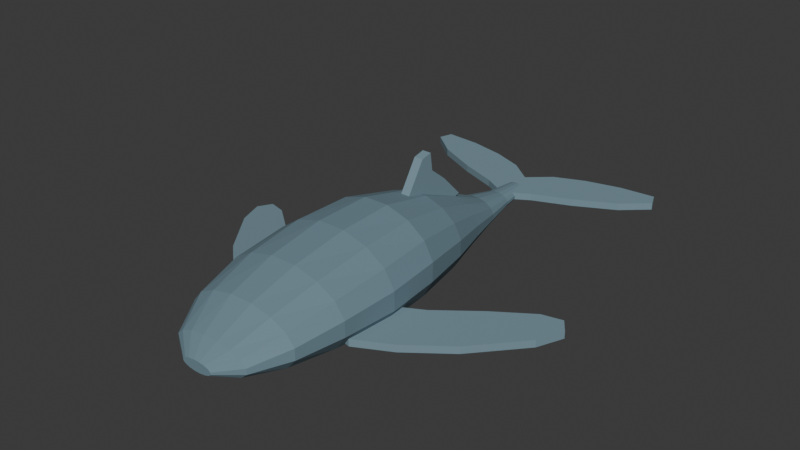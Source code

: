 # Source: source.blend  (saved by Blender 4.3.34; exported with 4.5.12 LTS)
import bpy
from mathutils import Matrix  # noqa: F401  (used for matrix-valued properties, if any)

bpy.ops.wm.read_factory_settings(use_empty=True)
scene = bpy.context.scene
scene.name = 'Scene'

# ---- collections
col_collection = bpy.data.collections.new('Collection'); scene.collection.children.link(col_collection)

# ---- materials (node trees are filled in below, after node groups)
mat_whalemutedslate = bpy.data.materials.new('WhaleMutedSlate')
mat_whalemutedslate.diffuse_color = (0.15, 0.24, 0.29, 1.0)
mat_paleventralbody = bpy.data.materials.new('PaleVentralBody')
mat_paleventralbody.diffuse_color = (0.53, 0.59, 0.56, 1.0)
mat_broadflippersslate = bpy.data.materials.new('BroadFlippersSlate')
mat_broadflippersslate.diffuse_color = (0.18, 0.28, 0.33, 1.0)
mat_smalldarkeyes = bpy.data.materials.new('SmallDarkEyes')
mat_smalldarkeyes.diffuse_color = (0.008, 0.014, 0.017, 1.0)

# ---- material node trees
mat_whalemutedslate.use_nodes = True; mat_whalemutedslate.node_tree.nodes.clear()
_N = mat_whalemutedslate.node_tree.nodes; _L = mat_whalemutedslate.node_tree.links
n0 = _N.new('ShaderNodeBsdfPrincipled'); n0.name = 'Principled BSDF'; n0.location = (10, 300)
n0.inputs[0].default_value = (0.15, 0.24, 0.29, 1.0)
n0.inputs[2].default_value = 0.88
n1 = _N.new('ShaderNodeOutputMaterial'); n1.name = 'Material Output'; n1.location = (300, 300)
_L.new(n0.outputs[0], n1.inputs[0])
n1.is_active_output = True
mat_paleventralbody.use_nodes = True; mat_paleventralbody.node_tree.nodes.clear()
_N = mat_paleventralbody.node_tree.nodes; _L = mat_paleventralbody.node_tree.links
n0 = _N.new('ShaderNodeBsdfPrincipled'); n0.name = 'Principled BSDF'; n0.location = (10, 300)
n0.inputs[0].default_value = (0.53, 0.59, 0.56, 1.0)
n0.inputs[2].default_value = 0.92
n1 = _N.new('ShaderNodeOutputMaterial'); n1.name = 'Material Output'; n1.location = (300, 300)
_L.new(n0.outputs[0], n1.inputs[0])
n1.is_active_output = True
mat_broadflippersslate.use_nodes = True; mat_broadflippersslate.node_tree.nodes.clear()
_N = mat_broadflippersslate.node_tree.nodes; _L = mat_broadflippersslate.node_tree.links
n0 = _N.new('ShaderNodeBsdfPrincipled'); n0.name = 'Principled BSDF'; n0.location = (10, 300)
n0.inputs[0].default_value = (0.18, 0.28, 0.33, 1.0)
n0.inputs[2].default_value = 0.89
n1 = _N.new('ShaderNodeOutputMaterial'); n1.name = 'Material Output'; n1.location = (300, 300)
_L.new(n0.outputs[0], n1.inputs[0])
n1.is_active_output = True
mat_smalldarkeyes.use_nodes = True; mat_smalldarkeyes.node_tree.nodes.clear()
_N = mat_smalldarkeyes.node_tree.nodes; _L = mat_smalldarkeyes.node_tree.links
n0 = _N.new('ShaderNodeBsdfPrincipled'); n0.name = 'Principled BSDF'; n0.location = (10, 300)
n0.inputs[0].default_value = (0.008, 0.014, 0.017, 1.0)
n0.inputs[2].default_value = 0.6
n1 = _N.new('ShaderNodeOutputMaterial'); n1.name = 'Material Output'; n1.location = (300, 300)
_L.new(n0.outputs[0], n1.inputs[0])
n1.is_active_output = True

# ---- world
world_world = bpy.data.worlds.new('World'); scene.world = world_world
world_world.use_nodes = True; world_world.node_tree.nodes.clear()
_N = world_world.node_tree.nodes; _L = world_world.node_tree.links
n0 = _N.new('ShaderNodeOutputWorld'); n0.name = 'World Output'; n0.location = (300, 300)
n1 = _N.new('ShaderNodeBackground'); n1.name = 'Background'; n1.location = (10, 300)
n1.inputs[0].default_value = (0.05088, 0.05088, 0.05088, 1.0)
_L.new(n1.outputs[0], n0.inputs[0])
n0.is_active_output = True
world_world.color = (0.05088, 0.05088, 0.05088)
world_world.sun_shadow_jitter_overblur = 0.0

# ---- meshes
me_wholebroadrostrumdeeparchedtrunkandtailstock = bpy.data.meshes.new('WholeBroadRostrumDeepArchedTrunkAndTailStock')
me_wholebroadrostrumdeeparchedtrunkandtailstock.from_pydata([(0.12, -1.87, 0.268), (0.1017, -1.87, 0.2827), (0.06797, -1.87, 0.2939), (0.02387, -1.87, 0.3), (-0.02387, -1.87, 0.3), (-0.06797, -1.87, 0.2939), (-0.1017, -1.87, 0.2827), (-0.12, -1.87, 0.268), (-0.12, -1.87, 0.252), (-0.1017, -1.87, 0.2373), (-0.06797, -1.87, 0.2261), (-0.02387, -1.87, 0.22), (0.02387, -1.87, 0.22), (0.06797, -1.87, 0.2261), (0.1017, -1.87, 0.2373), (0.12, -1.87, 0.252), (0.3, -1.75, 0.3119), (0.2543, -1.75, 0.3523), (0.1699, -1.75, 0.3833), (0.05967, -1.75, 0.4), (-0.05967, -1.75, 0.4), (-0.1699, -1.75, 0.3833), (-0.2543, -1.75, 0.3523), (-0.3, -1.75, 0.3119), (-0.3, -1.75, 0.2681), (-0.2543, -1.75, 0.2277), (-0.1699, -1.75, 0.1967), (-0.05967, -1.75, 0.18), (0.05967, -1.75, 0.18), (0.1699, -1.75, 0.1967), (0.2543, -1.75, 0.2277), (0.3, -1.75, 0.2681), (0.44, -1.49, 0.3778), (0.373, -1.49, 0.4568), (0.2492, -1.49, 0.5173), (0.08752, -1.49, 0.55), (-0.08752, -1.49, 0.55), (-0.2492, -1.49, 0.5173), (-0.373, -1.49, 0.4568), (-0.44, -1.49, 0.3778), (-0.44, -1.49, 0.2922), (-0.373, -1.49, 0.2132), (-0.2492, -1.49, 0.1527), (-0.08752, -1.49, 0.12), (0.08752, -1.49, 0.12), (0.2492, -1.49, 0.1527), (0.373, -1.49, 0.2132), (0.44, -1.49, 0.2922), (0.51, -1.13, 0.4217), (0.4324, -1.13, 0.531), (0.2889, -1.13, 0.6147), (0.1014, -1.13, 0.66), (-0.1014, -1.13, 0.66), (-0.2889, -1.13, 0.6147), (-0.4324, -1.13, 0.531), (-0.51, -1.13, 0.4217), (-0.51, -1.13, 0.3033), (-0.4324, -1.13, 0.194), (-0.2889, -1.13, 0.1103), (-0.1014, -1.13, 0.065), (0.1014, -1.13, 0.065), (0.2889, -1.13, 0.1103), (0.4324, -1.13, 0.194), (0.51, -1.13, 0.3033), (0.53, -0.69, 0.4376), (0.4493, -0.69, 0.5718), (0.3002, -0.69, 0.6744), (0.1054, -0.69, 0.73), (-0.1054, -0.69, 0.73), (-0.3002, -0.69, 0.6744), (-0.4493, -0.69, 0.5718), (-0.53, -0.69, 0.4376), (-0.53, -0.69, 0.2924), (-0.4493, -0.69, 0.1582), (-0.3002, -0.69, 0.05557), (-0.1054, -0.69, 0.0), (0.1054, -0.69, 0.0), (0.3002, -0.69, 0.05557), (0.4493, -0.69, 0.1582), (0.53, -0.69, 0.2924), (0.49, -0.25, 0.4436), (0.4154, -0.25, 0.5796), (0.2776, -0.25, 0.6837), (0.09747, -0.25, 0.74), (-0.09747, -0.25, 0.74), (-0.2776, -0.25, 0.6837), (-0.4154, -0.25, 0.5796), (-0.49, -0.25, 0.4436), (-0.49, -0.25, 0.2964), (-0.4154, -0.25, 0.1604), (-0.2776, -0.25, 0.05633), (-0.09747, -0.25, 0.0), (0.09747, -0.25, 0.0), (0.2776, -0.25, 0.05633), (0.4154, -0.25, 0.1604), (0.49, -0.25, 0.2964), (0.39, 0.19, 0.3937), (0.3306, 0.19, 0.5067), (0.2209, 0.19, 0.5932), (0.07758, 0.19, 0.64), (-0.07758, 0.19, 0.64), (-0.2209, 0.19, 0.5932), (-0.3306, 0.19, 0.5067), (-0.39, 0.19, 0.3937), (-0.39, 0.19, 0.2713), (-0.3306, 0.19, 0.1583), (-0.2209, 0.19, 0.07181), (-0.07758, 0.19, 0.025), (0.07758, 0.19, 0.025), (0.2209, 0.19, 0.07181), (0.3306, 0.19, 0.1583), (0.39, 0.19, 0.2713), (0.27, 0.56, 0.3238), (0.2289, 0.56, 0.4), (0.1529, 0.56, 0.4584), (0.05371, 0.56, 0.49), (-0.05371, 0.56, 0.49), (-0.1529, 0.56, 0.4584), (-0.2289, 0.56, 0.4), (-0.27, 0.56, 0.3238), (-0.27, 0.56, 0.2412), (-0.2289, 0.56, 0.165), (-0.1529, 0.56, 0.1066), (-0.05371, 0.56, 0.075), (0.05371, 0.56, 0.075), (0.1529, 0.56, 0.1066), (0.2289, 0.56, 0.165), (0.27, 0.56, 0.2412), (0.17, 0.89, 0.2579), (0.1441, 0.89, 0.3001), (0.0963, 0.89, 0.3325), (0.03382, 0.89, 0.35), (-0.03382, 0.89, 0.35), (-0.0963, 0.89, 0.3325), (-0.1441, 0.89, 0.3001), (-0.17, 0.89, 0.2579), (-0.17, 0.89, 0.2121), (-0.1441, 0.89, 0.1699), (-0.0963, 0.89, 0.1375), (-0.03382, 0.89, 0.12), (0.03382, 0.89, 0.12), (0.0963, 0.89, 0.1375), (0.1441, 0.89, 0.1699), (0.17, 0.89, 0.2121), (0.105, 1.17, 0.2379), (0.08901, 1.17, 0.2618), (0.05948, 1.17, 0.2801), (0.02089, 1.17, 0.29), (-0.02089, 1.17, 0.29), (-0.05948, 1.17, 0.2801), (-0.08901, 1.17, 0.2618), (-0.105, 1.17, 0.2379), (-0.105, 1.17, 0.2121), (-0.08901, 1.17, 0.1882), (-0.05948, 1.17, 0.1699), (-0.02089, 1.17, 0.16), (0.02089, 1.17, 0.16), (0.05948, 1.17, 0.1699), (0.08901, 1.17, 0.1882), (0.105, 1.17, 0.2121), (0.075, 1.43, 0.239), (0.06358, 1.43, 0.2555), (0.04248, 1.43, 0.2681), (0.01492, 1.43, 0.275), (-0.01492, 1.43, 0.275), (-0.04248, 1.43, 0.2681), (-0.06358, 1.43, 0.2555), (-0.075, 1.43, 0.239), (-0.075, 1.43, 0.221), (-0.06358, 1.43, 0.2045), (-0.04248, 1.43, 0.1919), (-0.01492, 1.43, 0.185), (0.01492, 1.43, 0.185), (0.04248, 1.43, 0.1919), (0.06358, 1.43, 0.2045), (0.075, 1.43, 0.221)], [], [(0, 1, 2, 3, 4, 5, 6, 7, 8, 9, 10, 11, 12, 13, 14, 15), (175, 174, 173, 172, 171, 170, 169, 168, 167, 166, 165, 164, 163, 162, 161, 160), (16, 17, 1, 0), (17, 18, 2, 1), (18, 19, 3, 2), (19, 20, 4, 3), (20, 21, 5, 4), (21, 22, 6, 5), (22, 23, 7, 6), (23, 24, 8, 7), (24, 25, 9, 8), (25, 26, 10, 9), (26, 27, 11, 10), (27, 28, 12, 11), (28, 29, 13, 12), (29, 30, 14, 13), (30, 31, 15, 14), (31, 16, 0, 15), (32, 33, 17, 16), (33, 34, 18, 17), (34, 35, 19, 18), (35, 36, 20, 19), (36, 37, 21, 20), (37, 38, 22, 21), (38, 39, 23, 22), (39, 40, 24, 23), (40, 41, 25, 24), (41, 42, 26, 25), (42, 43, 27, 26), (43, 44, 28, 27), (44, 45, 29, 28), (45, 46, 30, 29), (46, 47, 31, 30), (47, 32, 16, 31), (48, 49, 33, 32), (49, 50, 34, 33), (50, 51, 35, 34), (51, 52, 36, 35), (52, 53, 37, 36), (53, 54, 38, 37), (54, 55, 39, 38), (55, 56, 40, 39), (56, 57, 41, 40), (57, 58, 42, 41), (58, 59, 43, 42), (59, 60, 44, 43), (60, 61, 45, 44), (61, 62, 46, 45), (62, 63, 47, 46), (63, 48, 32, 47), (64, 65, 49, 48), (65, 66, 50, 49), (66, 67, 51, 50), (67, 68, 52, 51), (68, 69, 53, 52), (69, 70, 54, 53), (70, 71, 55, 54), (71, 72, 56, 55), (72, 73, 57, 56), (73, 74, 58, 57), (74, 75, 59, 58), (75, 76, 60, 59), (76, 77, 61, 60), (77, 78, 62, 61), (78, 79, 63, 62), (79, 64, 48, 63), (80, 81, 65, 64), (81, 82, 66, 65), (82, 83, 67, 66), (83, 84, 68, 67), (84, 85, 69, 68), (85, 86, 70, 69), (86, 87, 71, 70), (87, 88, 72, 71), (88, 89, 73, 72), (89, 90, 74, 73), (90, 91, 75, 74), (91, 92, 76, 75), (92, 93, 77, 76), (93, 94, 78, 77), (94, 95, 79, 78), (95, 80, 64, 79), (96, 97, 81, 80), (97, 98, 82, 81), (98, 99, 83, 82), (99, 100, 84, 83), (100, 101, 85, 84), (101, 102, 86, 85), (102, 103, 87, 86), (103, 104, 88, 87), (104, 105, 89, 88), (105, 106, 90, 89), (106, 107, 91, 90), (107, 108, 92, 91), (108, 109, 93, 92), (109, 110, 94, 93), (110, 111, 95, 94), (111, 96, 80, 95), (112, 113, 97, 96), (113, 114, 98, 97), (114, 115, 99, 98), (115, 116, 100, 99), (116, 117, 101, 100), (117, 118, 102, 101), (118, 119, 103, 102), (119, 120, 104, 103), (120, 121, 105, 104), (121, 122, 106, 105), (122, 123, 107, 106), (123, 124, 108, 107), (124, 125, 109, 108), (125, 126, 110, 109), (126, 127, 111, 110), (127, 112, 96, 111), (128, 129, 113, 112), (129, 130, 114, 113), (130, 131, 115, 114), (131, 132, 116, 115), (132, 133, 117, 116), (133, 134, 118, 117), (134, 135, 119, 118), (135, 136, 120, 119), (136, 137, 121, 120), (137, 138, 122, 121), (138, 139, 123, 122), (139, 140, 124, 123), (140, 141, 125, 124), (141, 142, 126, 125), (142, 143, 127, 126), (143, 128, 112, 127), (144, 145, 129, 128), (145, 146, 130, 129), (146, 147, 131, 130), (147, 148, 132, 131), (148, 149, 133, 132), (149, 150, 134, 133), (150, 151, 135, 134), (151, 152, 136, 135), (152, 153, 137, 136), (153, 154, 138, 137), (154, 155, 139, 138), (155, 156, 140, 139), (156, 157, 141, 140), (157, 158, 142, 141), (158, 159, 143, 142), (159, 144, 128, 143), (160, 161, 145, 144), (161, 162, 146, 145), (162, 163, 147, 146), (163, 164, 148, 147), (164, 165, 149, 148), (165, 166, 150, 149), (166, 167, 151, 150), (167, 168, 152, 151), (168, 169, 153, 152), (169, 170, 154, 153), (170, 171, 155, 154), (171, 172, 156, 155), (172, 173, 157, 156), (173, 174, 158, 157), (174, 175, 159, 158), (175, 160, 144, 159)])
me_wholebroadrostrumdeeparchedtrunkandtailstock.polygons.foreach_set('material_index', [0, 0, 0, 0, 0, 0, 0, 0, 0, 0, 0, 1, 1, 1, 1, 1, 0, 0, 0, 0, 0, 0, 0, 0, 0, 0, 0, 1, 1, 1, 1, 1, 0, 0, 0, 0, 0, 0, 0, 0, 0, 0, 0, 1, 1, 1, 1, 1, 0, 0, 0, 0, 0, 0, 0, 0, 0, 0, 0, 1, 1, 1, 1, 1, 0, 0, 0, 0, 0, 0, 0, 0, 0, 0, 0, 1, 1, 1, 1, 1, 0, 0, 0, 0, 0, 0, 0, 0, 0, 0, 0, 1, 1, 1, 1, 1, 0, 0, 0, 0, 0, 0, 0, 0, 0, 0, 0, 1, 1, 1, 1, 1, 0, 0, 0, 0, 0, 0, 0, 0, 0, 0, 0, 1, 1, 1, 1, 1, 0, 0, 0, 0, 0, 0, 0, 0, 0, 0, 0, 1, 1, 1, 1, 1, 0, 0, 0, 0, 0, 0, 0, 0, 0, 0, 0, 1, 1, 1, 1, 1, 0, 0])
me_wholebroadrostrumdeeparchedtrunkandtailstock.materials.append(mat_whalemutedslate)
me_wholebroadrostrumdeeparchedtrunkandtailstock.materials.append(mat_paleventralbody)
me_wholebroadrostrumdeeparchedtrunkandtailstock.materials.append(mat_broadflippersslate)
me_wholebroadrostrumdeeparchedtrunkandtailstock.materials.append(mat_smalldarkeyes)
me_wholebroadrostrumdeeparchedtrunkandtailstock.update()
me_wholelongbroadwhalepectoral0 = bpy.data.meshes.new('WholeLongBroadWhalePectoral0')
me_wholelongbroadwhalepectoral0.from_pydata([(-0.33, -0.68, 0.2087), (-0.63, -0.48, 0.1863), (-0.91, -0.22, 0.1653), (-1.18, -2.776e-17, 0.145), (-1.33, 0.05, 0.1338), (-1.4, -0.05, 0.1285), (-1.32, -0.26, 0.1345), (-1.02, -0.65, 0.157), (-0.73, -0.91, 0.1787), (-0.48, -1.07, 0.1975), (-0.28, -1.03, 0.2125), (-0.33, -0.68, 0.2637), (-0.63, -0.48, 0.2412), (-0.91, -0.22, 0.2202), (-1.18, -2.776e-17, 0.2), (-1.33, 0.05, 0.1887), (-1.4, -0.05, 0.1835), (-1.32, -0.26, 0.1895), (-1.02, -0.65, 0.212), (-0.73, -0.91, 0.2338), (-0.48, -1.07, 0.2525), (-0.28, -1.03, 0.2675)], [], [(1, 0, 10), (21, 11, 12), (2, 1, 10), (21, 12, 13), (3, 2, 10), (21, 13, 14), (4, 3, 10), (21, 14, 15), (5, 4, 10), (21, 15, 16), (6, 5, 10), (21, 16, 17), (7, 6, 10), (21, 17, 18), (8, 7, 10), (21, 18, 19), (10, 9, 8), (19, 20, 21), (0, 1, 12, 11), (1, 2, 13, 12), (2, 3, 14, 13), (3, 4, 15, 14), (4, 5, 16, 15), (5, 6, 17, 16), (6, 7, 18, 17), (7, 8, 19, 18), (8, 9, 20, 19), (9, 10, 21, 20), (10, 0, 11, 21)])
me_wholelongbroadwhalepectoral0.polygons.foreach_set('material_index', [2, 2, 2, 2, 2, 2, 2, 2, 2, 2, 2, 2, 2, 2, 2, 2, 2, 2, 2, 2, 2, 2, 2, 2, 2, 2, 2, 2, 2])
me_wholelongbroadwhalepectoral0.materials.append(mat_whalemutedslate)
me_wholelongbroadwhalepectoral0.materials.append(mat_paleventralbody)
me_wholelongbroadwhalepectoral0.materials.append(mat_broadflippersslate)
me_wholelongbroadwhalepectoral0.materials.append(mat_smalldarkeyes)
me_wholelongbroadwhalepectoral0.update()
me_wholesmallwhalelateraleye0 = bpy.data.meshes.new('WholeSmallWhaleLateralEye0')
me_wholesmallwhalelateraleye0.from_pydata([(-0.335, -1.498, 0.36), (-0.335, -1.5, 0.3671), (-0.335, -1.506, 0.3714), (-0.335, -1.514, 0.3714), (-0.335, -1.52, 0.3671), (-0.335, -1.522, 0.36), (-0.335, -1.52, 0.3529), (-0.335, -1.514, 0.3486), (-0.335, -1.506, 0.3486), (-0.335, -1.5, 0.3529), (-0.38, -1.483, 0.36), (-0.38, -1.488, 0.3759), (-0.38, -1.502, 0.3857), (-0.38, -1.518, 0.3857), (-0.38, -1.532, 0.3759), (-0.38, -1.537, 0.36), (-0.38, -1.532, 0.3441), (-0.38, -1.518, 0.3343), (-0.38, -1.502, 0.3343), (-0.38, -1.488, 0.3441), (-0.402, -1.489, 0.36), (-0.402, -1.493, 0.3723), (-0.402, -1.504, 0.38), (-0.402, -1.516, 0.38), (-0.402, -1.527, 0.3723), (-0.402, -1.531, 0.36), (-0.402, -1.527, 0.3477), (-0.402, -1.516, 0.34), (-0.402, -1.504, 0.34), (-0.402, -1.493, 0.3477), (-0.41, -1.505, 0.36), (-0.41, -1.506, 0.3629), (-0.41, -1.508, 0.3648), (-0.41, -1.512, 0.3648), (-0.41, -1.514, 0.3629), (-0.41, -1.515, 0.36), (-0.41, -1.514, 0.3571), (-0.41, -1.512, 0.3552), (-0.41, -1.508, 0.3552), (-0.41, -1.506, 0.3571)], [], [(0, 1, 2, 3, 4, 5, 6, 7, 8, 9), (39, 38, 37, 36, 35, 34, 33, 32, 31, 30), (10, 11, 1, 0), (11, 12, 2, 1), (12, 13, 3, 2), (13, 14, 4, 3), (14, 15, 5, 4), (15, 16, 6, 5), (16, 17, 7, 6), (17, 18, 8, 7), (18, 19, 9, 8), (19, 10, 0, 9), (20, 21, 11, 10), (21, 22, 12, 11), (22, 23, 13, 12), (23, 24, 14, 13), (24, 25, 15, 14), (25, 26, 16, 15), (26, 27, 17, 16), (27, 28, 18, 17), (28, 29, 19, 18), (29, 20, 10, 19), (30, 31, 21, 20), (31, 32, 22, 21), (32, 33, 23, 22), (33, 34, 24, 23), (34, 35, 25, 24), (35, 36, 26, 25), (36, 37, 27, 26), (37, 38, 28, 27), (38, 39, 29, 28), (39, 30, 20, 29)])
me_wholesmallwhalelateraleye0.polygons.foreach_set('material_index', [3, 3, 3, 3, 3, 3, 3, 3, 3, 3, 3, 3, 3, 3, 3, 3, 3, 3, 3, 3, 3, 3, 3, 3, 3, 3, 3, 3, 3, 3, 3, 3])
me_wholesmallwhalelateraleye0.materials.append(mat_whalemutedslate)
me_wholesmallwhalelateraleye0.materials.append(mat_paleventralbody)
me_wholesmallwhalelateraleye0.materials.append(mat_broadflippersslate)
me_wholesmallwhalelateraleye0.materials.append(mat_smalldarkeyes)
me_wholesmallwhalelateraleye0.update()
me_wholelongbroadwhalepectoral1 = bpy.data.meshes.new('WholeLongBroadWhalePectoral1')
me_wholelongbroadwhalepectoral1.from_pydata([(0.28, -1.03, 0.2125), (0.48, -1.07, 0.1975), (0.73, -0.91, 0.1787), (1.02, -0.65, 0.157), (1.32, -0.26, 0.1345), (1.4, -0.05, 0.1285), (1.33, 0.05, 0.1338), (1.18, -2.776e-17, 0.145), (0.91, -0.22, 0.1653), (0.63, -0.48, 0.1863), (0.33, -0.68, 0.2087), (0.28, -1.03, 0.2675), (0.48, -1.07, 0.2525), (0.73, -0.91, 0.2338), (1.02, -0.65, 0.212), (1.32, -0.26, 0.1895), (1.4, -0.05, 0.1835), (1.33, 0.05, 0.1887), (1.18, -2.776e-17, 0.2), (0.91, -0.22, 0.2202), (0.63, -0.48, 0.2412), (0.33, -0.68, 0.2637)], [], [(1, 0, 10), (21, 11, 12), (2, 1, 10), (21, 12, 13), (3, 2, 10), (21, 13, 14), (4, 3, 10), (21, 14, 15), (5, 4, 10), (21, 15, 16), (7, 6, 5), (16, 17, 18), (8, 7, 5), (16, 18, 19), (9, 8, 5), (16, 19, 20), (10, 9, 5), (16, 20, 21), (0, 1, 12, 11), (1, 2, 13, 12), (2, 3, 14, 13), (3, 4, 15, 14), (4, 5, 16, 15), (5, 6, 17, 16), (6, 7, 18, 17), (7, 8, 19, 18), (8, 9, 20, 19), (9, 10, 21, 20), (10, 0, 11, 21)])
me_wholelongbroadwhalepectoral1.polygons.foreach_set('material_index', [2, 2, 2, 2, 2, 2, 2, 2, 2, 2, 2, 2, 2, 2, 2, 2, 2, 2, 2, 2, 2, 2, 2, 2, 2, 2, 2, 2, 2])
me_wholelongbroadwhalepectoral1.materials.append(mat_whalemutedslate)
me_wholelongbroadwhalepectoral1.materials.append(mat_paleventralbody)
me_wholelongbroadwhalepectoral1.materials.append(mat_broadflippersslate)
me_wholelongbroadwhalepectoral1.materials.append(mat_smalldarkeyes)
me_wholelongbroadwhalepectoral1.update()
me_wholesmallwhalelateraleye1 = bpy.data.meshes.new('WholeSmallWhaleLateralEye1')
me_wholesmallwhalelateraleye1.from_pydata([(0.335, -1.498, 0.36), (0.335, -1.5, 0.3671), (0.335, -1.506, 0.3714), (0.335, -1.514, 0.3714), (0.335, -1.52, 0.3671), (0.335, -1.522, 0.36), (0.335, -1.52, 0.3529), (0.335, -1.514, 0.3486), (0.335, -1.506, 0.3486), (0.335, -1.5, 0.3529), (0.38, -1.483, 0.36), (0.38, -1.488, 0.3759), (0.38, -1.502, 0.3857), (0.38, -1.518, 0.3857), (0.38, -1.532, 0.3759), (0.38, -1.537, 0.36), (0.38, -1.532, 0.3441), (0.38, -1.518, 0.3343), (0.38, -1.502, 0.3343), (0.38, -1.488, 0.3441), (0.402, -1.489, 0.36), (0.402, -1.493, 0.3723), (0.402, -1.504, 0.38), (0.402, -1.516, 0.38), (0.402, -1.527, 0.3723), (0.402, -1.531, 0.36), (0.402, -1.527, 0.3477), (0.402, -1.516, 0.34), (0.402, -1.504, 0.34), (0.402, -1.493, 0.3477), (0.41, -1.505, 0.36), (0.41, -1.506, 0.3629), (0.41, -1.508, 0.3648), (0.41, -1.512, 0.3648), (0.41, -1.514, 0.3629), (0.41, -1.515, 0.36), (0.41, -1.514, 0.3571), (0.41, -1.512, 0.3552), (0.41, -1.508, 0.3552), (0.41, -1.506, 0.3571)], [], [(9, 8, 7, 6, 5, 4, 3, 2, 1, 0), (30, 31, 32, 33, 34, 35, 36, 37, 38, 39), (0, 1, 11, 10), (1, 2, 12, 11), (2, 3, 13, 12), (3, 4, 14, 13), (4, 5, 15, 14), (5, 6, 16, 15), (6, 7, 17, 16), (7, 8, 18, 17), (8, 9, 19, 18), (9, 0, 10, 19), (10, 11, 21, 20), (11, 12, 22, 21), (12, 13, 23, 22), (13, 14, 24, 23), (14, 15, 25, 24), (15, 16, 26, 25), (16, 17, 27, 26), (17, 18, 28, 27), (18, 19, 29, 28), (19, 10, 20, 29), (20, 21, 31, 30), (21, 22, 32, 31), (22, 23, 33, 32), (23, 24, 34, 33), (24, 25, 35, 34), (25, 26, 36, 35), (26, 27, 37, 36), (27, 28, 38, 37), (28, 29, 39, 38), (29, 20, 30, 39)])
me_wholesmallwhalelateraleye1.polygons.foreach_set('material_index', [3, 3, 3, 3, 3, 3, 3, 3, 3, 3, 3, 3, 3, 3, 3, 3, 3, 3, 3, 3, 3, 3, 3, 3, 3, 3, 3, 3, 3, 3, 3, 3])
me_wholesmallwhalelateraleye1.materials.append(mat_whalemutedslate)
me_wholesmallwhalelateraleye1.materials.append(mat_paleventralbody)
me_wholesmallwhalelateraleye1.materials.append(mat_broadflippersslate)
me_wholesmallwhalelateraleye1.materials.append(mat_smalldarkeyes)
me_wholesmallwhalelateraleye1.update()
me_wholelowposteriorwhaledorsal = bpy.data.meshes.new('WholeLowPosteriorWhaleDorsal')
me_wholelowposteriorwhaledorsal.from_pydata([(-0.035, 0.51, 0.45), (-0.035, 0.63, 0.49), (-0.035, 0.45, 0.67), (-0.035, 0.31, 0.78), (-0.035, 0.29, 0.92), (-0.035, 0.2, 0.9), (-0.035, -0.02, 0.55), (0.035, 0.51, 0.45), (0.035, 0.63, 0.49), (0.035, 0.45, 0.67), (0.035, 0.31, 0.78), (0.035, 0.29, 0.92), (0.035, 0.2, 0.9), (0.035, -0.02, 0.55)], [], [(1, 0, 6), (13, 7, 8), (2, 1, 6), (13, 8, 9), (3, 2, 6), (13, 9, 10), (4, 3, 6), (13, 10, 11), (6, 5, 4), (11, 12, 13), (0, 1, 8, 7), (1, 2, 9, 8), (2, 3, 10, 9), (3, 4, 11, 10), (4, 5, 12, 11), (5, 6, 13, 12), (6, 0, 7, 13)])
me_wholelowposteriorwhaledorsal.polygons.foreach_set('material_index', [2, 2, 2, 2, 2, 2, 2, 2, 2, 2, 2, 2, 2, 2, 2, 2, 2])
me_wholelowposteriorwhaledorsal.materials.append(mat_whalemutedslate)
me_wholelowposteriorwhaledorsal.materials.append(mat_paleventralbody)
me_wholelowposteriorwhaledorsal.materials.append(mat_broadflippersslate)
me_wholelowposteriorwhaledorsal.materials.append(mat_smalldarkeyes)
me_wholelowposteriorwhaledorsal.update()
me_wholehorizontaldoublelobednotchedwhalefluke = bpy.data.meshes.new('WholeHorizontalDoubleLobedNotchedWhaleFluke')
me_wholehorizontaldoublelobednotchedwhalefluke.from_pydata([(0.055, 1.27, 0.2075), (0.2, 1.35, 0.2111), (0.5, 1.46, 0.216), (0.82, 1.61, 0.2228), (1.02, 1.77, 0.23), (0.98, 1.87, 0.2345), (0.7, 1.85, 0.2336), (0.42, 1.79, 0.2309), (0.18, 1.7, 0.2269), (0.0, 1.56, 0.2206), (-0.18, 1.7, 0.2269), (-0.42, 1.79, 0.2309), (-0.7, 1.85, 0.2336), (-0.98, 1.87, 0.2345), (-1.02, 1.77, 0.23), (-0.82, 1.61, 0.2228), (-0.5, 1.46, 0.216), (-0.2, 1.35, 0.2111), (-0.055, 1.27, 0.2075), (0.055, 1.27, 0.2625), (0.2, 1.35, 0.2661), (0.5, 1.46, 0.2711), (0.82, 1.61, 0.2778), (1.02, 1.77, 0.285), (0.98, 1.87, 0.2895), (0.7, 1.85, 0.2886), (0.42, 1.79, 0.2859), (0.18, 1.7, 0.2819), (0.0, 1.56, 0.2756), (-0.18, 1.7, 0.2819), (-0.42, 1.79, 0.2859), (-0.7, 1.85, 0.2886), (-0.98, 1.87, 0.2895), (-1.02, 1.77, 0.285), (-0.82, 1.61, 0.2778), (-0.5, 1.46, 0.2711), (-0.2, 1.35, 0.2661), (-0.055, 1.27, 0.2625)], [], [(1, 0, 18), (37, 19, 20), (2, 1, 18), (37, 20, 21), (3, 2, 18), (37, 21, 22), (4, 3, 18), (37, 22, 23), (5, 4, 18), (37, 23, 24), (6, 5, 18), (37, 24, 25), (7, 6, 18), (37, 25, 26), (8, 7, 18), (37, 26, 27), (9, 8, 18), (37, 27, 28), (10, 9, 18), (37, 28, 29), (11, 10, 18), (37, 29, 30), (12, 11, 18), (37, 30, 31), (13, 12, 18), (37, 31, 32), (15, 14, 13), (32, 33, 34), (16, 15, 13), (32, 34, 35), (17, 16, 13), (32, 35, 36), (18, 17, 13), (32, 36, 37), (0, 1, 20, 19), (1, 2, 21, 20), (2, 3, 22, 21), (3, 4, 23, 22), (4, 5, 24, 23), (5, 6, 25, 24), (6, 7, 26, 25), (7, 8, 27, 26), (8, 9, 28, 27), (9, 10, 29, 28), (10, 11, 30, 29), (11, 12, 31, 30), (12, 13, 32, 31), (13, 14, 33, 32), (14, 15, 34, 33), (15, 16, 35, 34), (16, 17, 36, 35), (17, 18, 37, 36), (18, 0, 19, 37)])
me_wholehorizontaldoublelobednotchedwhalefluke.polygons.foreach_set('material_index', [2, 2, 2, 2, 2, 2, 2, 2, 2, 2, 2, 2, 2, 2, 2, 2, 2, 2, 2, 2, 2, 2, 2, 2, 2, 2, 2, 2, 2, 2, 2, 2, 2, 2, 2, 2, 2, 2, 2, 2, 2, 2, 2, 2, 2, 2, 2, 2, 2, 2, 2, 2, 2])
me_wholehorizontaldoublelobednotchedwhalefluke.materials.append(mat_whalemutedslate)
me_wholehorizontaldoublelobednotchedwhalefluke.materials.append(mat_paleventralbody)
me_wholehorizontaldoublelobednotchedwhalefluke.materials.append(mat_broadflippersslate)
me_wholehorizontaldoublelobednotchedwhalefluke.materials.append(mat_smalldarkeyes)
me_wholehorizontaldoublelobednotchedwhalefluke.update()

# ---- objects
ob_onewholehorizontalflukewhale = bpy.data.objects.new('OneWholeHorizontalFlukeWhale', None)
ob_wholebroadrostrumdeeparchedtrunkandtailstock = bpy.data.objects.new('WholeBroadRostrumDeepArchedTrunkAndTailStock', me_wholebroadrostrumdeeparchedtrunkandtailstock)
ob_wholelongbroadwhalepectoral0 = bpy.data.objects.new('WholeLongBroadWhalePectoral0', me_wholelongbroadwhalepectoral0)
ob_wholesmallwhalelateraleye0 = bpy.data.objects.new('WholeSmallWhaleLateralEye0', me_wholesmallwhalelateraleye0)
ob_wholelongbroadwhalepectoral1 = bpy.data.objects.new('WholeLongBroadWhalePectoral1', me_wholelongbroadwhalepectoral1)
ob_wholesmallwhalelateraleye1 = bpy.data.objects.new('WholeSmallWhaleLateralEye1', me_wholesmallwhalelateraleye1)
ob_wholelowposteriorwhaledorsal = bpy.data.objects.new('WholeLowPosteriorWhaleDorsal', me_wholelowposteriorwhaledorsal)
ob_wholehorizontaldoublelobednotchedwhalefluke = bpy.data.objects.new('WholeHorizontalDoubleLobedNotchedWhaleFluke', me_wholehorizontaldoublelobednotchedwhalefluke)

# ---- transforms, parenting, visibility, modifiers, constraints
ob_onewholehorizontalflukewhale.location = (0.0, 0.0, 0.0)
ob_wholebroadrostrumdeeparchedtrunkandtailstock.parent = ob_onewholehorizontalflukewhale
ob_wholebroadrostrumdeeparchedtrunkandtailstock.location = (0.0, 0.0, 0.0)
ob_wholelongbroadwhalepectoral0.parent = ob_onewholehorizontalflukewhale
ob_wholelongbroadwhalepectoral0.location = (0.0, 0.0, 0.0)
ob_wholesmallwhalelateraleye0.parent = ob_onewholehorizontalflukewhale
ob_wholesmallwhalelateraleye0.location = (0.0, 0.0, 0.0)
ob_wholelongbroadwhalepectoral1.parent = ob_onewholehorizontalflukewhale
ob_wholelongbroadwhalepectoral1.location = (0.0, 0.0, 0.0)
ob_wholesmallwhalelateraleye1.parent = ob_onewholehorizontalflukewhale
ob_wholesmallwhalelateraleye1.location = (0.0, 0.0, 0.0)
ob_wholelowposteriorwhaledorsal.parent = ob_onewholehorizontalflukewhale
ob_wholelowposteriorwhaledorsal.location = (0.0, 0.0, 0.0)
ob_wholehorizontaldoublelobednotchedwhalefluke.parent = ob_onewholehorizontalflukewhale
ob_wholehorizontaldoublelobednotchedwhalefluke.location = (0.0, 0.0, 0.0)

# ---- collection membership
scene.collection.objects.link(ob_onewholehorizontalflukewhale)
scene.collection.objects.link(ob_wholebroadrostrumdeeparchedtrunkandtailstock)
scene.collection.objects.link(ob_wholelongbroadwhalepectoral0)
scene.collection.objects.link(ob_wholesmallwhalelateraleye0)
scene.collection.objects.link(ob_wholelongbroadwhalepectoral1)
scene.collection.objects.link(ob_wholesmallwhalelateraleye1)
scene.collection.objects.link(ob_wholelowposteriorwhaledorsal)
scene.collection.objects.link(ob_wholehorizontaldoublelobednotchedwhalefluke)

# ---- scene / render settings (as saved in the file)
scene.frame_start = 1; scene.frame_end = 250; scene.frame_set(1)
scene.render.engine = 'CYCLES'
scene.render.use_compositing = False
scene.cycles.use_denoising = False
scene.cycles.samples = 128
scene.cycles.use_adaptive_sampling = False
scene.cycles.seed = 17
bpy.context.view_layer.update()

# ---- added for rendering (the .blend has no active camera and no usable light): camera, sun
cam_auto = bpy.data.cameras.new('AutoCamera')
cam_auto.lens = 50.0
cam_auto.sensor_width = 36.0
cam_auto.clip_end = 1000.0
ob_auto_camera = bpy.data.objects.new('AutoCamera', cam_auto)
scene.collection.objects.link(ob_auto_camera)
ob_auto_camera.location = (4.40566, -5.2868, 3.98453)
ob_auto_camera.rotation_euler = (1.09748, -7.21219e-08, 0.694738)
scene.camera = ob_auto_camera
light_auto_sun = bpy.data.lights.new('AutoSun', 'SUN')
light_auto_sun.energy = 3.0
light_auto_sun.angle = 0.0523599
ob_auto_sun = bpy.data.objects.new('AutoSun', light_auto_sun)
scene.collection.objects.link(ob_auto_sun)
ob_auto_sun.rotation_euler = (0.872665, 0.174533, 0.523599)
bpy.context.view_layer.update()
